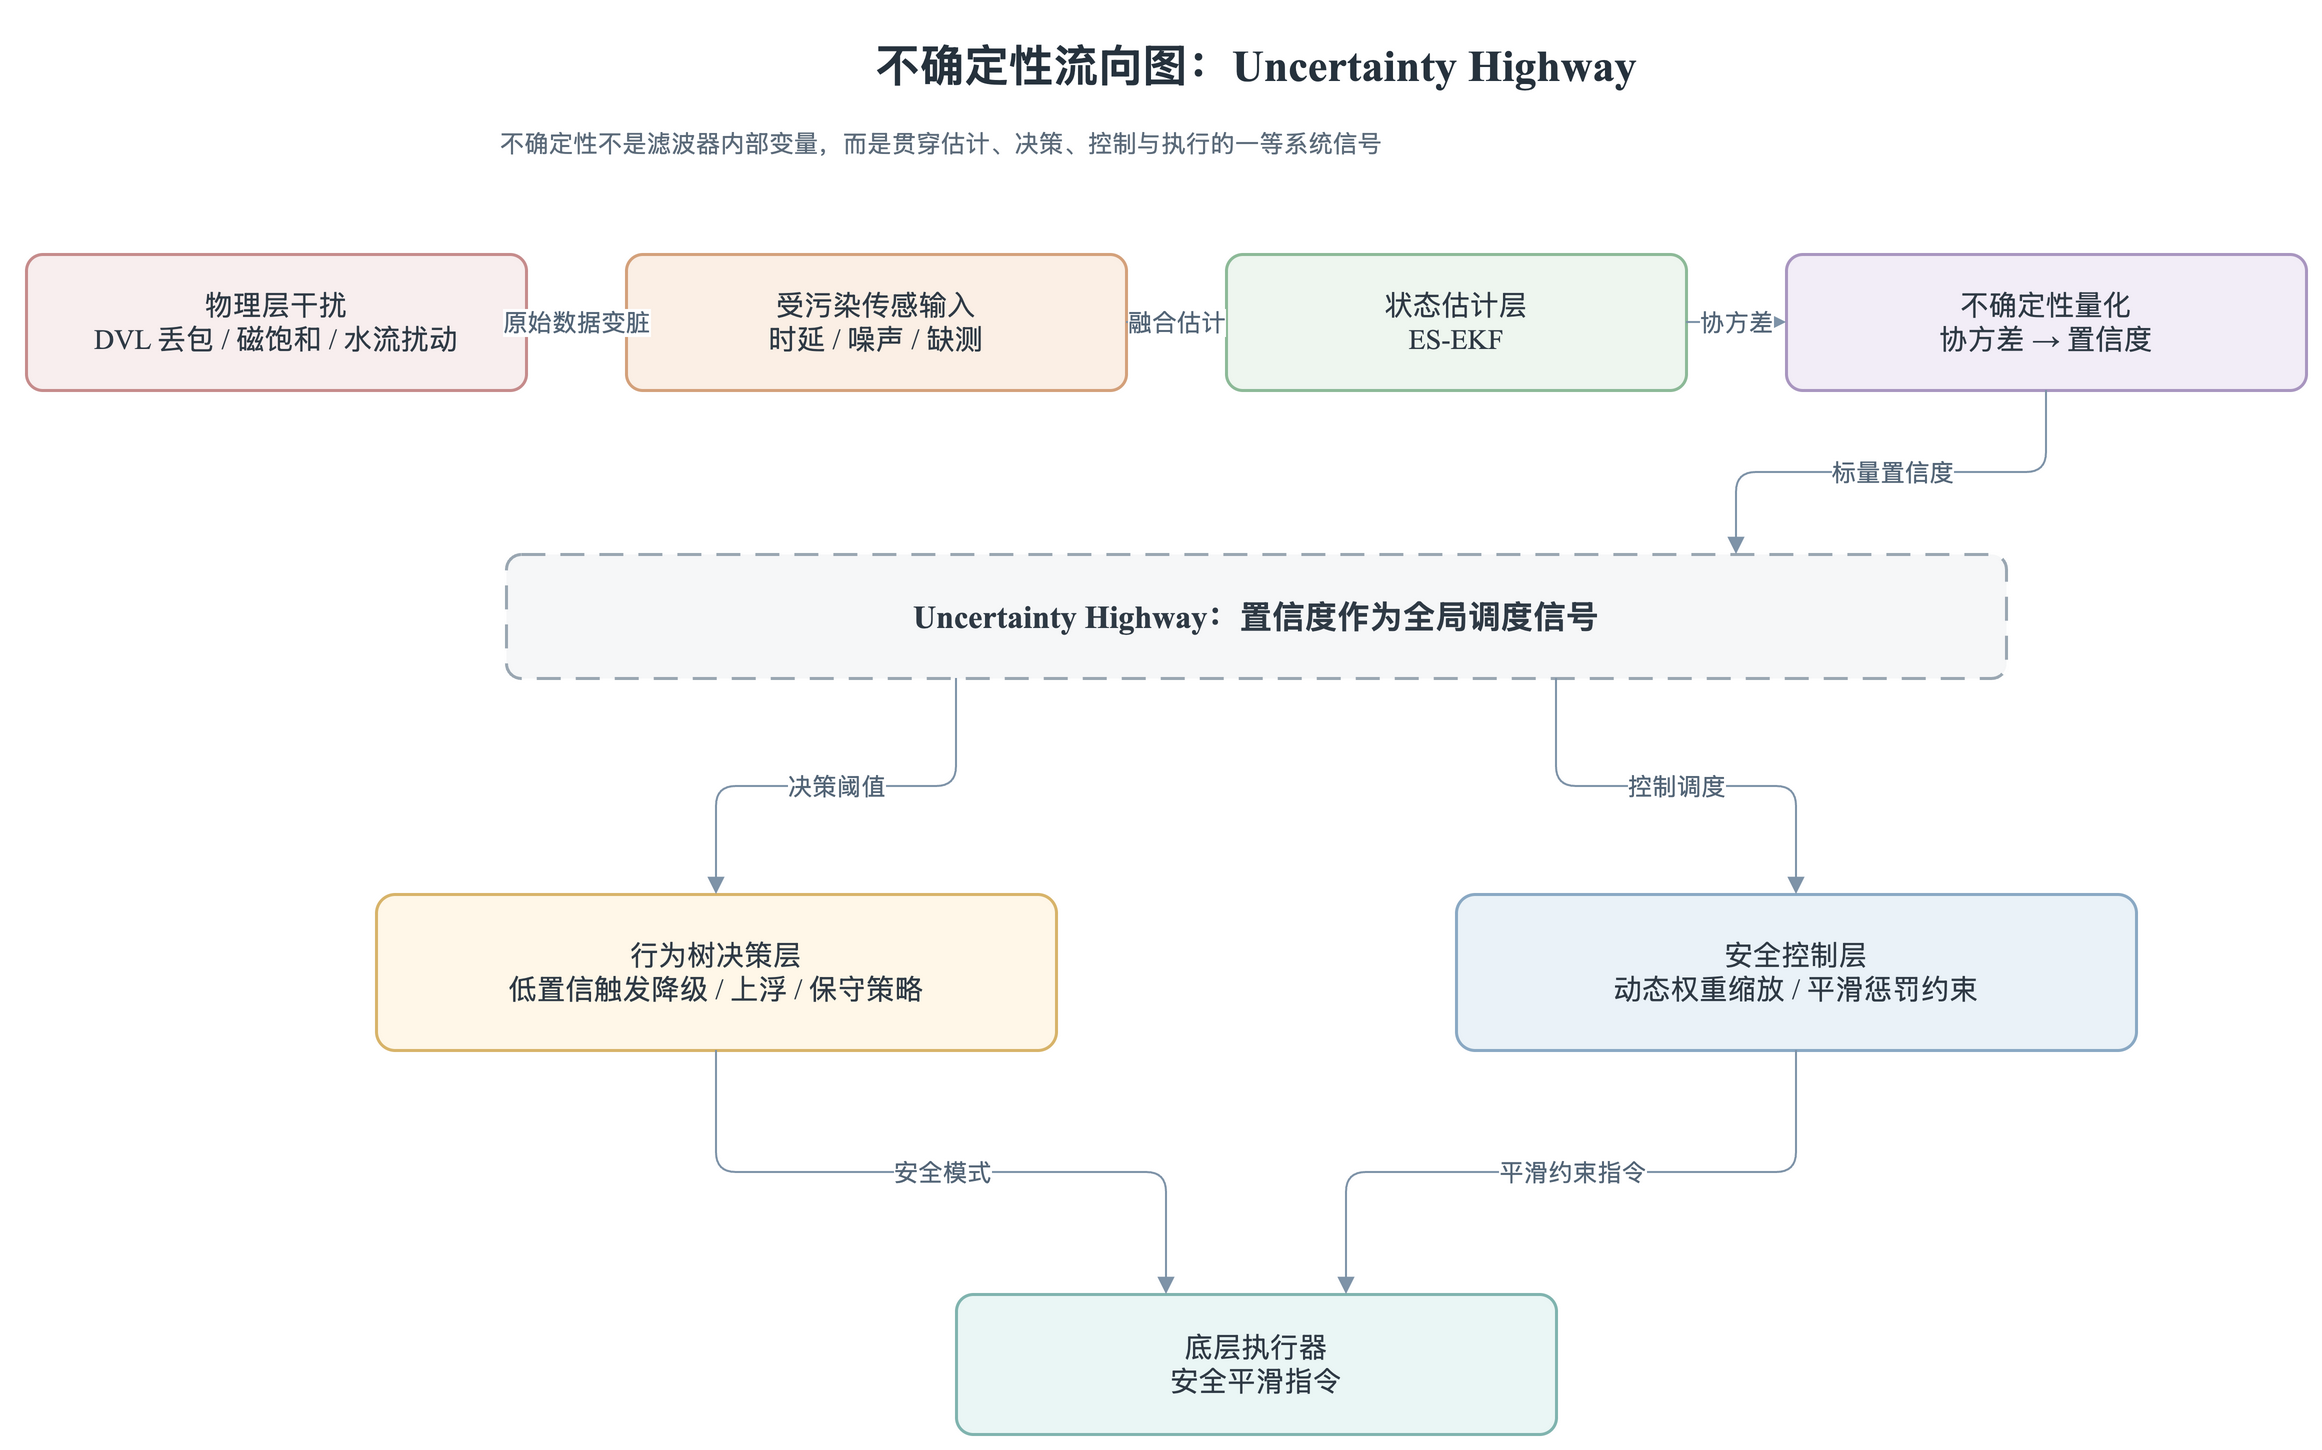

The diagram above was exported from draw.io. Its source (the exported page's mxGraphModel, read from the mxfile embedded in the PNG):
<mxGraphModel dx="1200" dy="820" grid="1" gridSize="10" guides="1" tooltips="1" connect="1" arrows="1" fold="1" page="1" pageScale="1" pageWidth="1400" pageHeight="900" math="0" shadow="0">
  <root>
    <mxCell id="0" />
    <mxCell id="1" parent="0" />
    <mxCell id="t1" value="不确定性流向图：Uncertainty Highway" style="text;html=1;strokeColor=none;fillColor=none;align=center;verticalAlign=middle;whiteSpace=wrap;rounded=0;fontFamily=Noto Serif CJK SC,Times New Roman;fontSize=22;fontStyle=1;fontColor=#26323D;" vertex="1" parent="1">
      <mxGeometry x="300" y="20" width="800" height="42" as="geometry" />
    </mxCell>
    <mxCell id="s1" value="不确定性不是滤波器内部变量，而是贯穿估计、决策、控制与执行的一等系统信号" style="text;html=1;strokeColor=none;fillColor=none;align=left;verticalAlign=top;whiteSpace=wrap;rounded=0;fontFamily=Noto Serif CJK SC,Times New Roman;fontSize=12;fontColor=#5C6B7A;" vertex="1" parent="1">
      <mxGeometry x="320" y="66" width="760" height="34" as="geometry" />
    </mxCell>
    <mxCell id="disturb" value="物理层干扰&#10;DVL 丢包 / 磁饱和 / 水流扰动" style="rounded=1;whiteSpace=wrap;html=1;arcSize=12;fillColor=#F8EEEE;strokeColor=#C68C8C;strokeWidth=1.5;spacing=8;fontFamily=Noto Serif CJK SC,Times New Roman;fontSize=14;fontColor=#2F3A45;" vertex="1" parent="1">
      <mxGeometry x="85" y="135" width="250" height="68" as="geometry" />
    </mxCell>
    <mxCell id="dirty" value="受污染传感输入&#10;时延 / 噪声 / 缺测" style="rounded=1;whiteSpace=wrap;html=1;arcSize=12;fillColor=#FBEFE5;strokeColor=#D4A17B;strokeWidth=1.5;spacing=8;fontFamily=Noto Serif CJK SC,Times New Roman;fontSize=14;fontColor=#2F3A45;" vertex="1" parent="1">
      <mxGeometry x="385" y="135" width="250" height="68" as="geometry" />
    </mxCell>
    <mxCell id="ekf" value="状态估计层&#10;ES-EKF" style="rounded=1;whiteSpace=wrap;html=1;arcSize=12;fillColor=#EEF6EF;strokeColor=#8DBA98;strokeWidth=1.5;spacing=8;fontFamily=Noto Serif CJK SC,Times New Roman;fontSize=14;fontColor=#2F3A45;" vertex="1" parent="1">
      <mxGeometry x="685" y="135" width="230" height="68" as="geometry" />
    </mxCell>
    <mxCell id="uq" value="不确定性量化&#10;协方差 → 置信度" style="rounded=1;whiteSpace=wrap;html=1;arcSize=12;fillColor=#F2EDF7;strokeColor=#A996C0;strokeWidth=1.5;spacing=8;fontFamily=Noto Serif CJK SC,Times New Roman;fontSize=14;fontColor=#2F3A45;" vertex="1" parent="1">
      <mxGeometry x="965" y="135" width="260" height="68" as="geometry" />
    </mxCell>
    <mxCell id="highway" value="Uncertainty Highway：置信度作为全局调度信号" style="rounded=1;whiteSpace=wrap;html=1;arcSize=12;fillColor=#F6F7F8;strokeColor=#9AA7B2;strokeWidth=1.5;spacing=8;fontFamily=Noto Serif CJK SC,Times New Roman;fontSize=14;fontColor=#2F3A45;dashed=1;dashPattern=8 5;fontStyle=1;fontSize=16;" vertex="1" parent="1">
      <mxGeometry x="325" y="285" width="750" height="62" as="geometry" />
    </mxCell>
    <mxCell id="bt" value="行为树决策层&#10;低置信触发降级 / 上浮 / 保守策略" style="rounded=1;whiteSpace=wrap;html=1;arcSize=12;fillColor=#FFF7E8;strokeColor=#D8B46A;strokeWidth=1.5;spacing=8;fontFamily=Noto Serif CJK SC,Times New Roman;fontSize=14;fontColor=#2F3A45;" vertex="1" parent="1">
      <mxGeometry x="260" y="455" width="340" height="78" as="geometry" />
    </mxCell>
    <mxCell id="mpc" value="安全控制层&#10;动态权重缩放 / 平滑惩罚约束" style="rounded=1;whiteSpace=wrap;html=1;arcSize=12;fillColor=#EAF2F8;strokeColor=#8AA9C4;strokeWidth=1.5;spacing=8;fontFamily=Noto Serif CJK SC,Times New Roman;fontSize=14;fontColor=#2F3A45;" vertex="1" parent="1">
      <mxGeometry x="800" y="455" width="340" height="78" as="geometry" />
    </mxCell>
    <mxCell id="amd" value="底层执行器&#10;安全平滑指令" style="rounded=1;whiteSpace=wrap;html=1;arcSize=12;fillColor=#EAF6F5;strokeColor=#80B4AF;strokeWidth=1.5;spacing=8;fontFamily=Noto Serif CJK SC,Times New Roman;fontSize=14;fontColor=#2F3A45;" vertex="1" parent="1">
      <mxGeometry x="550" y="655" width="300" height="70" as="geometry" />
    </mxCell>
    <mxCell id="u1" value="原始数据变脏" style="edgeStyle=orthogonalEdgeStyle;rounded=1;orthogonalLoop=1;jettySize=auto;html=1;strokeColor=#7E93A8;fontColor=#536577;fontSize=12;endArrow=block;endFill=1;exitX=1;entryX=0;" edge="1" parent="1" source="disturb" target="dirty">
      <mxGeometry relative="1" as="geometry" />
    </mxCell>
    <mxCell id="u2" value="融合估计" style="edgeStyle=orthogonalEdgeStyle;rounded=1;orthogonalLoop=1;jettySize=auto;html=1;strokeColor=#7E93A8;fontColor=#536577;fontSize=12;endArrow=block;endFill=1;exitX=1;entryX=0;" edge="1" parent="1" source="dirty" target="ekf">
      <mxGeometry relative="1" as="geometry" />
    </mxCell>
    <mxCell id="u3" value="协方差" style="edgeStyle=orthogonalEdgeStyle;rounded=1;orthogonalLoop=1;jettySize=auto;html=1;strokeColor=#7E93A8;fontColor=#536577;fontSize=12;endArrow=block;endFill=1;exitX=1;entryX=0;" edge="1" parent="1" source="ekf" target="uq">
      <mxGeometry relative="1" as="geometry" />
    </mxCell>
    <mxCell id="u4" value="标量置信度" style="edgeStyle=orthogonalEdgeStyle;rounded=1;orthogonalLoop=1;jettySize=auto;html=1;strokeColor=#7E93A8;fontColor=#536577;fontSize=12;endArrow=block;endFill=1;exitX=0.5;exitY=1;entryX=0.82;entryY=0;" edge="1" parent="1" source="uq" target="highway">
      <mxGeometry relative="1" as="geometry" />
    </mxCell>
    <mxCell id="u5" value="决策阈值" style="edgeStyle=orthogonalEdgeStyle;rounded=1;orthogonalLoop=1;jettySize=auto;html=1;strokeColor=#7E93A8;fontColor=#536577;fontSize=12;endArrow=block;endFill=1;exitX=0.3;exitY=1;entryX=0.5;entryY=0;" edge="1" parent="1" source="highway" target="bt">
      <mxGeometry relative="1" as="geometry" />
    </mxCell>
    <mxCell id="u6" value="控制调度" style="edgeStyle=orthogonalEdgeStyle;rounded=1;orthogonalLoop=1;jettySize=auto;html=1;strokeColor=#7E93A8;fontColor=#536577;fontSize=12;endArrow=block;endFill=1;exitX=0.7;exitY=1;entryX=0.5;entryY=0;" edge="1" parent="1" source="highway" target="mpc">
      <mxGeometry relative="1" as="geometry" />
    </mxCell>
    <mxCell id="u7" value="安全模式" style="edgeStyle=orthogonalEdgeStyle;rounded=1;orthogonalLoop=1;jettySize=auto;html=1;strokeColor=#7E93A8;fontColor=#536577;fontSize=12;endArrow=block;endFill=1;exitX=0.5;exitY=1;entryX=0.35;entryY=0;" edge="1" parent="1" source="bt" target="amd">
      <mxGeometry relative="1" as="geometry" />
    </mxCell>
    <mxCell id="u8" value="平滑约束指令" style="edgeStyle=orthogonalEdgeStyle;rounded=1;orthogonalLoop=1;jettySize=auto;html=1;strokeColor=#7E93A8;fontColor=#536577;fontSize=12;endArrow=block;endFill=1;exitX=0.5;exitY=1;entryX=0.65;entryY=0;" edge="1" parent="1" source="mpc" target="amd">
      <mxGeometry relative="1" as="geometry" />
    </mxCell>
  </root>
</mxGraphModel>